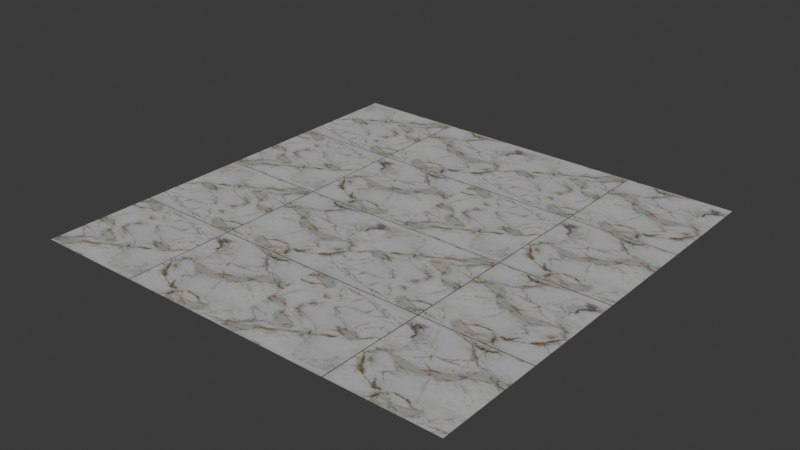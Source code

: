 # Source: asacia-white.blend  (saved by Blender 4.2.66; exported with 4.5.12 LTS)
import bpy
from mathutils import Matrix  # noqa: F401  (used for matrix-valued properties, if any)

bpy.ops.wm.read_factory_settings(use_empty=True)
scene = bpy.context.scene
scene.name = 'Scene'

# ---- images (referenced by path relative to the original .blend; pixels are not part of the script)
import os
ASSET_DIR = os.environ.get("B2B_ASSET_DIR", "")  # directory of the original .blend (textures are referenced by path, not embedded)
HERE = os.path.dirname(os.path.abspath(__file__))  # packed textures are extracted next to this script under _unpacked/

def load_image(name, relpath, width, height, colorspace="sRGB"):
    """Load a texture the original file referenced (path relative to the .blend, or extracted next to this script)."""
    p = next((c for c in (os.path.join(HERE, relpath), os.path.join(ASSET_DIR, relpath)) if relpath and os.path.exists(c)), "")
    if p:
        img = bpy.data.images.load(p, check_existing=True)
        img.name = name
    else:  # same state as the original file: an image datablock whose file is absent (Cycles renders it pink)
        img = bpy.data.images.new(name, width, height)
        img.source = "FILE"
        img.filepath = "//" + (relpath or name)
    img.colorspace_settings.name = colorspace
    return img
img_base = load_image('base', '_unpacked/base.218bb3e9.png', 1024, 1024, 'sRGB')
img_rough = load_image('rough', '_unpacked/rough.b2a2f8f7.png', 1024, 1024, 'Non-Color')
img_normal = load_image('normal', '_unpacked/normal.b56572f4.png', 1024, 1024, 'Non-Color')
img_ao = load_image('ao', '_unpacked/ao.614ab686.png', 1024, 1024, 'Non-Color')

# ---- materials (node trees are filled in below, after node groups)
mat_asacia_white = bpy.data.materials.new('asacia-white')

# ---- material node trees
mat_asacia_white.use_nodes = True; mat_asacia_white.node_tree.nodes.clear()
_N = mat_asacia_white.node_tree.nodes; _L = mat_asacia_white.node_tree.links
n0 = _N.new('ShaderNodeBsdfPrincipled'); n0.name = 'Principled BSDF'; n0.location = (10, 300)
n1 = _N.new('ShaderNodeOutputMaterial'); n1.name = 'Material Output'; n1.location = (300, 300)
n2 = _N.new('ShaderNodeTexImage'); n2.name = 'Image Texture'; n2.location = (-642, 689)
n2.label = 'BASE COLOR'
n2.image = img_base
n3 = _N.new('ShaderNodeMapping'); n3.name = 'Mapping'; n3.location = (-902, 719)
n3.inputs[3].default_value = (2.0, 2.0, 1.0)
n4 = _N.new('ShaderNodeUVMap'); n4.name = 'UV Map'; n4.location = (-1162, 619)
n5 = _N.new('ShaderNodeSeparateColor'); n5.name = 'Separate Color'; n5.location = (-352, 259)
n6 = _N.new('ShaderNodeTexImage'); n6.name = 'Image Texture.001'; n6.location = (-642, 334)
n6.label = 'METALLIC ROUGHNESS'
n6.image = img_rough
n7 = _N.new('ShaderNodeMapping'); n7.name = 'Mapping.001'; n7.location = (-902, 364)
n7.inputs[3].default_value = (2.0, 2.0, 1.0)
n8 = _N.new('ShaderNodeUVMap'); n8.name = 'UV Map.001'; n8.location = (-1162, 264)
n9 = _N.new('ShaderNodeNormalMap'); n9.name = 'Normal Map'; n9.location = (-350, -60)
n9.inputs[0].default_value = 0.1
n10 = _N.new('ShaderNodeTexImage'); n10.name = 'Image Texture.002'; n10.location = (-640, -20)
n10.label = 'NORMAL MAP'
n10.image = img_normal
n11 = _N.new('ShaderNodeMapping'); n11.name = 'Mapping.002'; n11.location = (-900, 10)
n11.inputs[1].default_value = (0.0, -1.0, 0.0)
n11.inputs[3].default_value = (2.0, 2.0, 1.0)
n12 = _N.new('ShaderNodeUVMap'); n12.name = 'UV Map.002'; n12.location = (-1160, -90)
n13 = _N.new('ShaderNodeTexImage'); n13.name = 'Image Texture.003'; n13.location = (-643, 1040)
n13.label = 'OCCLUSION'
n13.image = img_ao
n14 = _N.new('ShaderNodeMapping'); n14.name = 'Mapping.003'; n14.location = (-903, 1070)
n14.inputs[1].default_value = (0.0, -1.0, 0.0)
n14.inputs[3].default_value = (2.0, 2.0, 1.0)
n15 = _N.new('ShaderNodeUVMap'); n15.name = 'UV Map.003'; n15.location = (-1163, 970)
n16 = _N.new('ShaderNodeMix'); n16.name = 'Mix'; n16.location = (-250, 714)
n16.data_type = 'RGBA'
n16.blend_type = 'MULTIPLY'
_L.new(n0.outputs[0], n1.inputs[0])
_L.new(n16.outputs[2], n0.inputs[0])
_L.new(n3.outputs[0], n2.inputs[0])
_L.new(n4.outputs[0], n3.inputs[0])
_L.new(n5.outputs[2], n0.inputs[1])
_L.new(n5.outputs[1], n0.inputs[2])
_L.new(n6.outputs[0], n5.inputs[0])
_L.new(n7.outputs[0], n6.inputs[0])
_L.new(n8.outputs[0], n7.inputs[0])
_L.new(n9.outputs[0], n0.inputs[5])
_L.new(n10.outputs[0], n9.inputs[1])
_L.new(n11.outputs[0], n10.inputs[0])
_L.new(n12.outputs[0], n11.inputs[0])
_L.new(n14.outputs[0], n13.inputs[0])
_L.new(n15.outputs[0], n14.inputs[0])
_L.new(n2.outputs[0], n16.inputs[6])
_L.new(n13.outputs[0], n16.inputs[7])
_L.new(n13.outputs[1], n16.inputs[0])
n1.is_active_output = True

# ---- world
world_world = bpy.data.worlds.new('World'); scene.world = world_world
world_world.use_nodes = True; world_world.node_tree.nodes.clear()
_N = world_world.node_tree.nodes; _L = world_world.node_tree.links
n0 = _N.new('ShaderNodeOutputWorld'); n0.name = 'World Output'; n0.location = (300, 300)
n1 = _N.new('ShaderNodeBackground'); n1.name = 'Background'; n1.location = (10, 300)
n1.inputs[0].default_value = (0.05088, 0.05088, 0.05088, 1.0)
_L.new(n1.outputs[0], n0.inputs[0])
n0.is_active_output = True
world_world.color = (0.05088, 0.05088, 0.05088)
world_world.sun_shadow_jitter_overblur = 0.0

# ---- meshes
me_plane = bpy.data.meshes.new('Plane')
me_plane.from_pydata([(1.0, -1.0, 0.0), (1.0, 1.0, 0.0), (-1.0, -1.0, 0.0), (-1.0, 1.0, 0.0)], [], [(0, 1, 2), (1, 3, 2)])
_uv = me_plane.uv_layers.new(name='UVMap')
_uv.uv.foreach_set('vector', [1.0, 0.0, 1.0, 1.0, 0.0, 0.0, 1.0, 1.0, 0.0, 1.0, 0.0, 0.0])
_uv.active_render = True
_uv = me_plane.uv_layers.new(name='UVMap.001')
_uv.uv.foreach_set('vector', [0.0, 1.0, 0.0, 1.0, 0.0, 1.0, 0.0, 1.0, 0.0, 1.0, 0.0, 1.0])
me_plane.materials.append(mat_asacia_white)
me_plane.update()
me_plane.normals_split_custom_set([tuple(v) for v in zip(*[iter([0.0, 0.0, 1.0, 0.0, 0.0, 1.0, 0.0, 0.0, 1.0, 0.0, 0.0, 1.0, 0.0, 0.0, 1.0, 0.0, 0.0, 1.0])] * 3)])

# ---- objects
ob_asacia_white = bpy.data.objects.new('asacia-white', me_plane)

# ---- transforms, parenting, visibility, modifiers, constraints
ob_asacia_white.location = (0.0, 0.0, 0.0)
ob_asacia_white.rotation_mode = 'QUATERNION'
ob_asacia_white.rotation_quaternion = (1.0, 0.0, 0.0, 0.0)

# ---- collection membership
scene.collection.objects.link(ob_asacia_white)

# ---- scene / render settings (as saved in the file)
scene.frame_start = 1; scene.frame_end = 250; scene.frame_set(1)
scene.render.engine = 'BLENDER_EEVEE_NEXT'
bpy.context.view_layer.update()

# ---- added for rendering (the .blend has no active camera and no usable light): camera, sun
cam_auto = bpy.data.cameras.new('AutoCamera')
cam_auto.lens = 50.0
cam_auto.sensor_width = 36.0
cam_auto.clip_end = 1000.0
ob_auto_camera = bpy.data.objects.new('AutoCamera', cam_auto)
scene.collection.objects.link(ob_auto_camera)
ob_auto_camera.location = (2.61693, -3.14032, 2.09354)
ob_auto_camera.rotation_euler = (1.09748, -7.21219e-08, 0.694738)
scene.camera = ob_auto_camera
light_auto_sun = bpy.data.lights.new('AutoSun', 'SUN')
light_auto_sun.energy = 3.0
light_auto_sun.angle = 0.0523599
ob_auto_sun = bpy.data.objects.new('AutoSun', light_auto_sun)
scene.collection.objects.link(ob_auto_sun)
ob_auto_sun.rotation_euler = (0.872665, 0.174533, 0.523599)
bpy.context.view_layer.update()

